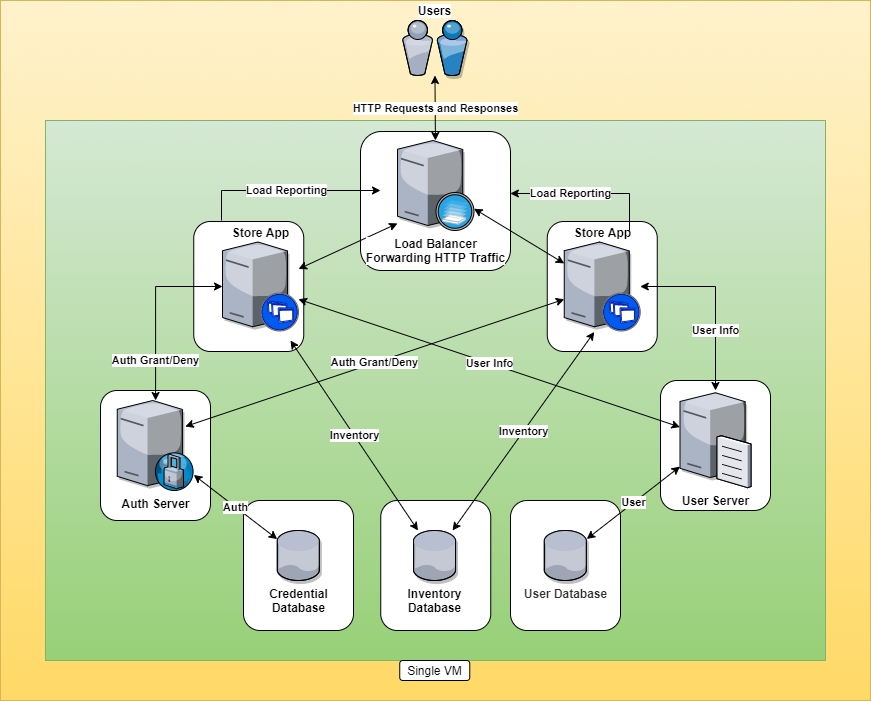

The diagram above was exported from draw.io. Its source (the exported page's mxGraphModel, read from the mxfile embedded in the PNG):
<mxGraphModel dx="1422" dy="705" grid="1" gridSize="10" guides="1" tooltips="1" connect="1" arrows="1" fold="1" page="1" pageScale="1" pageWidth="1100" pageHeight="850" background="#ffffff" math="0" shadow="0">
  <root>
    <mxCell id="0" />
    <mxCell id="1" parent="0" />
    <mxCell id="csvJLVlphLwATjujXAk--4" value="" style="whiteSpace=wrap;html=1;rounded=0;gradientColor=#ffd966;fillColor=#fff2cc;strokeColor=#d6b656;" vertex="1" parent="1">
      <mxGeometry x="90" y="30" width="870" height="700" as="geometry" />
    </mxCell>
    <mxCell id="csvJLVlphLwATjujXAk--1" value="" style="whiteSpace=wrap;html=1;rounded=0;gradientColor=#97d077;fillColor=#d5e8d4;strokeColor=#82b366;labelBackgroundColor=default;" vertex="1" parent="1">
      <mxGeometry x="135" y="150" width="780" height="540" as="geometry" />
    </mxCell>
    <mxCell id="-jx2ez3zwJokt4raQGaU-8" value="" style="rounded=1;whiteSpace=wrap;html=1;labelBackgroundColor=default;" parent="1" vertex="1">
      <mxGeometry x="600" y="530" width="110" height="130" as="geometry" />
    </mxCell>
    <mxCell id="-jx2ez3zwJokt4raQGaU-7" value="" style="rounded=1;whiteSpace=wrap;html=1;labelBackgroundColor=default;" parent="1" vertex="1">
      <mxGeometry x="470.25" y="530" width="110" height="130" as="geometry" />
    </mxCell>
    <mxCell id="-jx2ez3zwJokt4raQGaU-6" value="" style="rounded=1;whiteSpace=wrap;html=1;labelBackgroundColor=default;" parent="1" vertex="1">
      <mxGeometry x="333" y="530" width="110" height="130" as="geometry" />
    </mxCell>
    <mxCell id="-jx2ez3zwJokt4raQGaU-5" value="" style="rounded=1;whiteSpace=wrap;html=1;labelBackgroundColor=default;" parent="1" vertex="1">
      <mxGeometry x="190" y="420" width="110" height="130" as="geometry" />
    </mxCell>
    <mxCell id="-jx2ez3zwJokt4raQGaU-4" value="" style="rounded=1;whiteSpace=wrap;html=1;labelBackgroundColor=default;" parent="1" vertex="1">
      <mxGeometry x="750" y="410" width="110" height="130" as="geometry" />
    </mxCell>
    <mxCell id="-jx2ez3zwJokt4raQGaU-3" value="" style="rounded=1;whiteSpace=wrap;html=1;labelBackgroundColor=default;" parent="1" vertex="1">
      <mxGeometry x="636.75" y="251" width="110" height="130" as="geometry" />
    </mxCell>
    <mxCell id="-jx2ez3zwJokt4raQGaU-2" value="" style="rounded=1;whiteSpace=wrap;html=1;labelBackgroundColor=default;" parent="1" vertex="1">
      <mxGeometry x="450" y="161" width="150" height="139" as="geometry" />
    </mxCell>
    <mxCell id="-jx2ez3zwJokt4raQGaU-1" value="" style="rounded=1;whiteSpace=wrap;html=1;labelBackgroundColor=default;" parent="1" vertex="1">
      <mxGeometry x="283.25" y="251" width="110" height="130" as="geometry" />
    </mxCell>
    <mxCell id="qooCzj0sSRNJPpl9ZEZt-43" value="&lt;b&gt;HTTP Requests and Responses&lt;/b&gt;" style="edgeStyle=none;rounded=0;orthogonalLoop=1;jettySize=auto;html=1;startArrow=classic;startFill=1;labelBackgroundColor=default;" parent="1" source="qooCzj0sSRNJPpl9ZEZt-1" target="qooCzj0sSRNJPpl9ZEZt-42" edge="1">
      <mxGeometry relative="1" as="geometry">
        <mxPoint x="518.25" y="160" as="targetPoint" />
      </mxGeometry>
    </mxCell>
    <mxCell id="qooCzj0sSRNJPpl9ZEZt-1" value="Users" style="verticalLabelPosition=top;aspect=fixed;html=1;verticalAlign=bottom;strokeColor=none;align=center;outlineConnect=0;shape=mxgraph.citrix.users;shadow=1;labelPosition=center;fontStyle=1;labelBackgroundColor=default;labelBorderColor=none;" parent="1" vertex="1">
      <mxGeometry x="492" y="50" width="64.5" height="55" as="geometry" />
    </mxCell>
    <mxCell id="qooCzj0sSRNJPpl9ZEZt-26" value="&lt;b&gt;Inventory&lt;/b&gt;" style="edgeStyle=none;rounded=0;orthogonalLoop=1;jettySize=auto;html=1;startArrow=classic;startFill=1;labelBackgroundColor=default;" parent="1" source="qooCzj0sSRNJPpl9ZEZt-4" edge="1">
      <mxGeometry relative="1" as="geometry">
        <mxPoint x="380" y="370" as="targetPoint" />
      </mxGeometry>
    </mxCell>
    <mxCell id="qooCzj0sSRNJPpl9ZEZt-27" value="&lt;b&gt;Inventory&lt;/b&gt;" style="edgeStyle=none;rounded=0;orthogonalLoop=1;jettySize=auto;html=1;entryX=0.395;entryY=1.011;entryDx=0;entryDy=0;entryPerimeter=0;startArrow=classic;startFill=1;labelBackgroundColor=default;" parent="1" source="qooCzj0sSRNJPpl9ZEZt-4" target="qooCzj0sSRNJPpl9ZEZt-17" edge="1">
      <mxGeometry relative="1" as="geometry" />
    </mxCell>
    <mxCell id="qooCzj0sSRNJPpl9ZEZt-4" value="&lt;b&gt;Inventory&lt;br&gt;Database&lt;/b&gt;" style="verticalLabelPosition=bottom;aspect=fixed;html=1;verticalAlign=top;strokeColor=none;align=center;outlineConnect=0;shape=mxgraph.citrix.database;shadow=1;labelBackgroundColor=default;" parent="1" vertex="1">
      <mxGeometry x="503" y="560" width="42.5" height="50" as="geometry" />
    </mxCell>
    <mxCell id="qooCzj0sSRNJPpl9ZEZt-5" value="Credential&lt;br&gt;Database" style="verticalLabelPosition=bottom;aspect=fixed;html=1;verticalAlign=top;strokeColor=none;align=center;outlineConnect=0;shape=mxgraph.citrix.database;shadow=1;fontStyle=1;labelBackgroundColor=default;" parent="1" vertex="1">
      <mxGeometry x="366.75" y="560" width="42.5" height="50" as="geometry" />
    </mxCell>
    <mxCell id="qooCzj0sSRNJPpl9ZEZt-6" value="&lt;b&gt;User Database&lt;/b&gt;" style="verticalLabelPosition=bottom;aspect=fixed;html=1;verticalAlign=top;strokeColor=none;align=center;outlineConnect=0;shape=mxgraph.citrix.database;fillColor=#ffffff;fontColor=#333333;shadow=1;labelBackgroundColor=default;" parent="1" vertex="1">
      <mxGeometry x="633.75" y="560" width="42.5" height="50" as="geometry" />
    </mxCell>
    <mxCell id="qooCzj0sSRNJPpl9ZEZt-29" value="Auth" style="edgeStyle=none;rounded=0;orthogonalLoop=1;jettySize=auto;html=1;startArrow=classic;startFill=1;fontStyle=1;labelBackgroundColor=default;" parent="1" source="qooCzj0sSRNJPpl9ZEZt-14" target="qooCzj0sSRNJPpl9ZEZt-5" edge="1">
      <mxGeometry relative="1" as="geometry" />
    </mxCell>
    <mxCell id="qooCzj0sSRNJPpl9ZEZt-14" value="Auth Server" style="verticalLabelPosition=bottom;aspect=fixed;html=1;verticalAlign=top;strokeColor=none;align=center;outlineConnect=0;shape=mxgraph.citrix.proxy_server;fillColor=#ffffff;shadow=1;fontStyle=1;labelBackgroundColor=default;" parent="1" vertex="1">
      <mxGeometry x="206.75" y="430" width="76.5" height="90" as="geometry" />
    </mxCell>
    <mxCell id="qooCzj0sSRNJPpl9ZEZt-28" value="User" style="edgeStyle=none;rounded=0;orthogonalLoop=1;jettySize=auto;html=1;startArrow=classic;startFill=1;fontStyle=1;labelBackgroundColor=default;" parent="1" source="qooCzj0sSRNJPpl9ZEZt-16" target="qooCzj0sSRNJPpl9ZEZt-6" edge="1">
      <mxGeometry relative="1" as="geometry" />
    </mxCell>
    <mxCell id="qooCzj0sSRNJPpl9ZEZt-16" value="&lt;b&gt;User Server&lt;/b&gt;" style="verticalLabelPosition=bottom;aspect=fixed;html=1;verticalAlign=top;strokeColor=none;align=center;outlineConnect=0;shape=mxgraph.citrix.file_server;fillColor=#ffffff;shadow=1;labelBackgroundColor=default;" parent="1" vertex="1">
      <mxGeometry x="769.5" y="420" width="71" height="97" as="geometry" />
    </mxCell>
    <mxCell id="qooCzj0sSRNJPpl9ZEZt-23" value="&lt;b&gt;User Info&lt;/b&gt;" style="edgeStyle=orthogonalEdgeStyle;rounded=0;orthogonalLoop=1;jettySize=auto;html=1;startArrow=classic;startFill=1;labelBackgroundColor=default;" parent="1" source="qooCzj0sSRNJPpl9ZEZt-17" target="qooCzj0sSRNJPpl9ZEZt-16" edge="1">
      <mxGeometry x="0.3305" relative="1" as="geometry">
        <mxPoint as="offset" />
      </mxGeometry>
    </mxCell>
    <mxCell id="qooCzj0sSRNJPpl9ZEZt-25" value="&lt;b&gt;Auth Grant/Deny&lt;/b&gt;" style="edgeStyle=none;rounded=0;orthogonalLoop=1;jettySize=auto;html=1;entryX=0.889;entryY=0.289;entryDx=0;entryDy=0;entryPerimeter=0;startArrow=classic;startFill=1;labelBackgroundColor=default;" parent="1" source="qooCzj0sSRNJPpl9ZEZt-17" target="qooCzj0sSRNJPpl9ZEZt-14" edge="1">
      <mxGeometry relative="1" as="geometry" />
    </mxCell>
    <mxCell id="qooCzj0sSRNJPpl9ZEZt-17" value="Store App" style="verticalLabelPosition=top;aspect=fixed;html=1;verticalAlign=bottom;strokeColor=none;align=center;outlineConnect=0;shape=mxgraph.citrix.xenapp_server;fillColor=#ffffff;shadow=1;labelPosition=center;fontStyle=1;labelBackgroundColor=default;" parent="1" vertex="1">
      <mxGeometry x="653.75" y="271.5" width="76" height="89" as="geometry" />
    </mxCell>
    <mxCell id="qooCzj0sSRNJPpl9ZEZt-22" value="&lt;b&gt;Auth Grant/Deny&lt;/b&gt;" style="edgeStyle=orthogonalEdgeStyle;rounded=0;orthogonalLoop=1;jettySize=auto;html=1;startArrow=classic;startFill=1;labelBackgroundColor=default;" parent="1" source="qooCzj0sSRNJPpl9ZEZt-18" target="qooCzj0sSRNJPpl9ZEZt-14" edge="1">
      <mxGeometry x="0.5578" relative="1" as="geometry">
        <mxPoint as="offset" />
      </mxGeometry>
    </mxCell>
    <mxCell id="qooCzj0sSRNJPpl9ZEZt-24" value="&lt;b&gt;User Info&lt;/b&gt;" style="rounded=0;orthogonalLoop=1;jettySize=auto;html=1;startArrow=classic;startFill=1;labelBackgroundColor=default;" parent="1" source="qooCzj0sSRNJPpl9ZEZt-18" target="qooCzj0sSRNJPpl9ZEZt-16" edge="1">
      <mxGeometry relative="1" as="geometry" />
    </mxCell>
    <mxCell id="qooCzj0sSRNJPpl9ZEZt-18" value="Store App" style="verticalLabelPosition=top;aspect=fixed;html=1;verticalAlign=bottom;strokeColor=none;align=center;outlineConnect=0;shape=mxgraph.citrix.xenapp_server;fillColor=#ffffff;shadow=1;labelPosition=center;fontStyle=1;labelBackgroundColor=default;" parent="1" vertex="1">
      <mxGeometry x="312" y="271.5" width="76" height="89" as="geometry" />
    </mxCell>
    <mxCell id="qooCzj0sSRNJPpl9ZEZt-44" value="&lt;br&gt;" style="edgeStyle=none;rounded=0;orthogonalLoop=1;jettySize=auto;html=1;startArrow=classic;startFill=1;labelBackgroundColor=default;" parent="1" target="qooCzj0sSRNJPpl9ZEZt-18" edge="1">
      <mxGeometry relative="1" as="geometry">
        <mxPoint x="487" y="252.93302752293584" as="sourcePoint" />
        <mxPoint x="427" y="296.7495412844037" as="targetPoint" />
      </mxGeometry>
    </mxCell>
    <mxCell id="qooCzj0sSRNJPpl9ZEZt-45" value="&lt;br&gt;" style="edgeStyle=none;rounded=0;orthogonalLoop=1;jettySize=auto;html=1;startArrow=classic;startFill=1;labelBackgroundColor=default;" parent="1" source="qooCzj0sSRNJPpl9ZEZt-42" target="qooCzj0sSRNJPpl9ZEZt-17" edge="1">
      <mxGeometry relative="1" as="geometry" />
    </mxCell>
    <mxCell id="qooCzj0sSRNJPpl9ZEZt-42" value="Load Balancer&lt;br&gt;Forwarding HTTP Traffic" style="verticalLabelPosition=bottom;aspect=fixed;html=1;verticalAlign=top;strokeColor=none;align=center;outlineConnect=0;shape=mxgraph.citrix.xenserver;shadow=1;fillColor=#ffffff;fontStyle=1;labelBackgroundColor=default;" parent="1" vertex="1">
      <mxGeometry x="487" y="170" width="76.5" height="90" as="geometry" />
    </mxCell>
    <mxCell id="qooCzj0sSRNJPpl9ZEZt-49" value="&lt;b&gt;Load Reporting&lt;/b&gt;" style="edgeStyle=orthogonalEdgeStyle;rounded=0;orthogonalLoop=1;jettySize=auto;html=1;startArrow=none;startFill=0;labelBackgroundColor=default;" parent="1" edge="1">
      <mxGeometry relative="1" as="geometry">
        <mxPoint x="470" y="220" as="targetPoint" />
        <mxPoint x="311" y="250" as="sourcePoint" />
        <Array as="points">
          <mxPoint x="311" y="220" />
        </Array>
      </mxGeometry>
    </mxCell>
    <mxCell id="-jx2ez3zwJokt4raQGaU-12" value="&lt;b&gt;Load Reporting&lt;/b&gt;" style="edgeStyle=orthogonalEdgeStyle;rounded=0;orthogonalLoop=1;jettySize=auto;html=1;startArrow=none;startFill=0;entryX=0.999;entryY=0.446;entryDx=0;entryDy=0;entryPerimeter=0;labelBackgroundColor=default;" parent="1" target="-jx2ez3zwJokt4raQGaU-2" edge="1">
      <mxGeometry x="0.2261" relative="1" as="geometry">
        <mxPoint x="810" y="221" as="targetPoint" />
        <mxPoint x="719" y="260" as="sourcePoint" />
        <Array as="points">
          <mxPoint x="719" y="223" />
        </Array>
        <mxPoint as="offset" />
      </mxGeometry>
    </mxCell>
    <mxCell id="csvJLVlphLwATjujXAk--5" value="&lt;span&gt;Single VM&lt;/span&gt;" style="text;html=1;align=center;verticalAlign=middle;resizable=0;points=[];autosize=1;strokeColor=default;fillColor=default;rounded=1;labelBackgroundColor=default;" vertex="1" parent="1">
      <mxGeometry x="489.25" y="690" width="70" height="20" as="geometry" />
    </mxCell>
  </root>
</mxGraphModel>